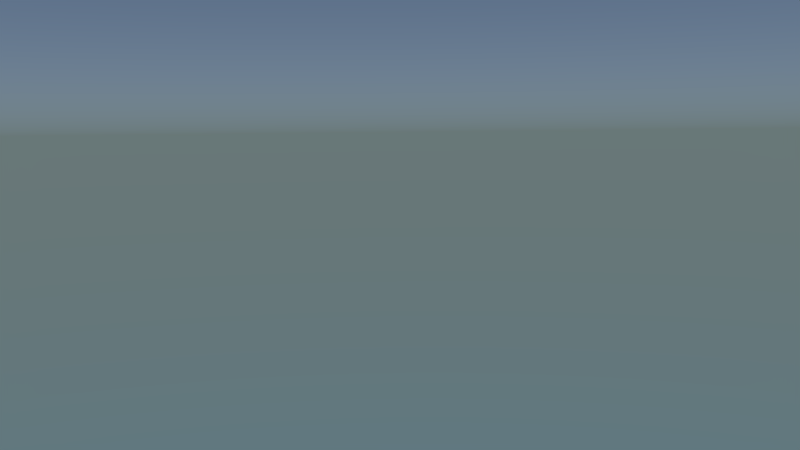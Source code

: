 # Source: hr-02-near.blend  (saved by Blender 2.76.0; exported with 4.5.12 LTS)
import bpy
from mathutils import Matrix  # noqa: F401  (used for matrix-valued properties, if any)

bpy.ops.wm.read_factory_settings(use_empty=True)
scene = bpy.context.scene
scene.name = 'Scene'

# ---- collections
col_collection_1 = bpy.data.collections.new('Collection 1'); scene.collection.children.link(col_collection_1)
col_tree = bpy.data.collections.new('tree')  # instanced only; not linked into the scene
col_landscape = bpy.data.collections.new('landscape')  # instanced only; not linked into the scene
col_pot = bpy.data.collections.new('pot')  # instanced only; not linked into the scene
col_lake = bpy.data.collections.new('lake')  # instanced only; not linked into the scene
col_figure = bpy.data.collections.new('figure')  # instanced only; not linked into the scene

# ---- materials (node trees are filled in below, after node groups)
mat_material_001 = bpy.data.materials.new('Material.001')
mat_material_001.alpha_threshold = 0.0
mat_material_001.roughness = 0.5
mat_material = bpy.data.materials.new('Material')
mat_material.alpha_threshold = 0.0
mat_material.roughness = 0.5

# ---- material node trees
mat_material_001.use_nodes = True; mat_material_001.node_tree.nodes.clear()
_N = mat_material_001.node_tree.nodes; _L = mat_material_001.node_tree.links
n0 = _N.new('ShaderNodeOutputMaterial'); n0.name = 'Material Output'; n0.location = (300, 300)
n1 = _N.new('ShaderNodeEmission'); n1.name = 'Emission'; n1.location = (10, 300)
n1.inputs[0].default_value = (0.8, 0.8, 0.8, 1.0)
n1.inputs[1].default_value = 5.0
_L.new(n1.outputs[0], n0.inputs[0])
n0.is_active_output = True
mat_material.use_nodes = True; mat_material.node_tree.nodes.clear()
_N = mat_material.node_tree.nodes; _L = mat_material.node_tree.links
n0 = _N.new('ShaderNodeOutputMaterial'); n0.name = 'Material Output'; n0.location = (300, 300)
n1 = _N.new('ShaderNodeEmission'); n1.name = 'Emission'; n1.location = (10, 300)
n1.inputs[0].default_value = (0.8, 0.8, 0.8, 1.0)
n1.inputs[1].default_value = 10.0
_L.new(n1.outputs[0], n0.inputs[0])
n0.is_active_output = True

# ---- world
world_world = bpy.data.worlds.new('World'); scene.world = world_world
world_world.use_nodes = True; world_world.node_tree.nodes.clear()
_N = world_world.node_tree.nodes; _L = world_world.node_tree.links
n0 = _N.new('ShaderNodeOutputWorld'); n0.name = 'World Output'; n0.location = (300, 300)
n1 = _N.new('ShaderNodeBackground'); n1.name = 'Background'; n1.location = (10, 300)
n2 = _N.new('ShaderNodeTexSky'); n2.name = 'Sky Texture'; n2.location = (-190, 300)
n2.sky_type = 'HOSEK_WILKIE'
n2.sun_elevation = 1.571
_L.new(n1.outputs[0], n0.inputs[0])
_L.new(n2.outputs[0], n1.inputs[0])
n0.is_active_output = True
world_world.color = (0.05088, 0.05088, 0.05088)
world_world.use_sun_shadow = False
world_world.sun_shadow_jitter_overblur = 0.0
world_world.cycles.sampling_method = 'MANUAL'
world_world.cycles.sample_map_resolution = 256

# ---- cameras
cam_camera = bpy.data.cameras.new('Camera')
cam_camera.clip_end = 100.0
cam_camera.lens = 35.0
cam_camera.sensor_width = 32.0
cam_camera.sensor_height = 18.0
cam_camera.ortho_scale = 7.314
cam_camera.dof.focus_distance = 0.0

# ---- meshes
me_plane_001 = bpy.data.meshes.new('Plane.001')
me_plane_001.from_pydata([(-1.0, -1.0, 0.0), (1.0, -1.0, 0.0), (-1.0, 1.0, 0.0), (1.0, 1.0, 0.0)], [], [(0, 1, 3, 2)])
me_plane_001.materials.append(mat_material_001)
me_plane_001.use_remesh_preserve_volume = False
me_plane_001.use_remesh_preserve_attributes = False
me_plane_001.use_mirror_vertex_groups = False
me_plane_001.update()
me_plane = bpy.data.meshes.new('Plane')
me_plane.from_pydata([(-1.0, -1.0, 0.0), (1.0, -1.0, 0.0), (-1.0, 1.0, 0.0), (1.0, 1.0, 0.0)], [], [(0, 1, 3, 2)])
me_plane.materials.append(mat_material)
me_plane.use_remesh_preserve_volume = False
me_plane.use_remesh_preserve_attributes = False
me_plane.use_mirror_vertex_groups = False
me_plane.update()

# ---- objects
ob_plane_001 = bpy.data.objects.new('Plane.001', me_plane_001)
ob_plane = bpy.data.objects.new('Plane', me_plane)
ob_tree_009 = bpy.data.objects.new('tree.009', None)
ob_tree_008 = bpy.data.objects.new('tree.008', None)
ob_tree_007 = bpy.data.objects.new('tree.007', None)
ob_tree_006 = bpy.data.objects.new('tree.006', None)
ob_tree_005 = bpy.data.objects.new('tree.005', None)
ob_tree_004 = bpy.data.objects.new('tree.004', None)
ob_tree_003 = bpy.data.objects.new('tree.003', None)
ob_tree_002 = bpy.data.objects.new('tree.002', None)
ob_tree_001 = bpy.data.objects.new('tree.001', None)
ob_landscape = bpy.data.objects.new('landscape', None)
ob_tree = bpy.data.objects.new('tree', None)
ob_pot = bpy.data.objects.new('pot', None)
ob_lake = bpy.data.objects.new('lake', None)
ob_figure = bpy.data.objects.new('figure', None)
ob_camera = bpy.data.objects.new('Camera', cam_camera)

# ---- transforms, parenting, visibility, modifiers, constraints
ob_plane_001.location = (5.442, -6.185, 3.316)
ob_plane_001.rotation_euler = (0.0, 0.636, -0.8815)
ob_plane_001.lineart.crease_threshold = 0.0
ob_plane.location = (5.716, 3.703, 2.862)
ob_plane.rotation_euler = (0.0, 0.636, 0.5954)
ob_plane.lineart.crease_threshold = 0.0
ob_tree_009.location = (0.7713, 5.744, -0.05244)
ob_tree_009.scale = (0.1616, 0.1616, 0.1616)
ob_tree_009.empty_image_offset = (0.0, 0.0)
ob_tree_009.show_instancer_for_render = False
ob_tree_009.instance_type = 'COLLECTION'
ob_tree_009.lineart.crease_threshold = 0.0
ob_tree_008.location = (-0.7845, 5.353, 0.04664)
ob_tree_008.scale = (0.1616, 0.1616, 0.1616)
ob_tree_008.empty_image_offset = (0.0, 0.0)
ob_tree_008.show_instancer_for_render = False
ob_tree_008.instance_type = 'COLLECTION'
ob_tree_008.lineart.crease_threshold = 0.0
ob_tree_007.location = (2.617, 4.987, -0.02409)
ob_tree_007.scale = (0.1616, 0.1616, 0.1616)
ob_tree_007.empty_image_offset = (0.0, 0.0)
ob_tree_007.show_instancer_for_render = False
ob_tree_007.instance_type = 'COLLECTION'
ob_tree_007.lineart.crease_threshold = 0.0
ob_tree_006.location = (3.748, 4.945, 0.03673)
ob_tree_006.scale = (0.1616, 0.1616, 0.1616)
ob_tree_006.empty_image_offset = (0.0, 0.0)
ob_tree_006.show_instancer_for_render = False
ob_tree_006.instance_type = 'COLLECTION'
ob_tree_006.lineart.crease_threshold = 0.0
ob_tree_005.location = (4.872, -0.6679, -0.04844)
ob_tree_005.scale = (0.1496, 0.1496, 0.1496)
ob_tree_005.empty_image_offset = (0.0, 0.0)
ob_tree_005.show_instancer_for_render = False
ob_tree_005.instance_type = 'COLLECTION'
ob_tree_005.lineart.crease_threshold = 0.0
ob_tree_004.location = (5.618, -0.9831, 0.08469)
ob_tree_004.scale = (0.1608, 0.1608, 0.1608)
ob_tree_004.empty_image_offset = (0.0, 0.0)
ob_tree_004.show_instancer_for_render = False
ob_tree_004.instance_type = 'COLLECTION'
ob_tree_004.lineart.crease_threshold = 0.0
ob_tree_003.location = (5.407, 0.4399, -0.09705)
ob_tree_003.scale = (0.1908, 0.1908, 0.1908)
ob_tree_003.empty_image_offset = (0.0, 0.0)
ob_tree_003.show_instancer_for_render = False
ob_tree_003.instance_type = 'COLLECTION'
ob_tree_003.lineart.crease_threshold = 0.0
ob_tree_002.location = (5.287, 3.866, 0.1491)
ob_tree_002.scale = (0.1908, 0.1908, 0.1908)
ob_tree_002.empty_image_offset = (0.0, 0.0)
ob_tree_002.show_instancer_for_render = False
ob_tree_002.instance_type = 'COLLECTION'
ob_tree_002.lineart.crease_threshold = 0.0
ob_tree_001.location = (3.907, 2.02, -0.02482)
ob_tree_001.scale = (0.1732, 0.1732, 0.1732)
ob_tree_001.empty_image_offset = (0.0, 0.0)
ob_tree_001.show_instancer_for_render = False
ob_tree_001.instance_type = 'COLLECTION'
ob_tree_001.lineart.crease_threshold = 0.0
ob_landscape.location = (0.0, 0.0, 0.0)
ob_landscape.empty_image_offset = (0.0, 0.0)
ob_landscape.show_instancer_for_render = False
ob_landscape.instance_type = 'COLLECTION'
ob_landscape.lineart.crease_threshold = 0.0
ob_tree.location = (5.305, 2.432, -0.03371)
ob_tree.scale = (0.1908, 0.1908, 0.1908)
ob_tree.empty_image_offset = (0.0, 0.0)
ob_tree.show_instancer_for_render = False
ob_tree.instance_type = 'COLLECTION'
ob_tree.lineart.crease_threshold = 0.0
ob_pot.location = (0.6359, -0.7445, -0.5465)
ob_pot.scale = (0.2052, 0.2052, 0.2052)
ob_pot.empty_image_offset = (0.0, 0.0)
ob_pot.show_instancer_for_render = False
ob_pot.instance_type = 'COLLECTION'
ob_pot.lineart.crease_threshold = 0.0
ob_lake.location = (0.0, 0.0, 0.0)
ob_lake.empty_image_offset = (0.0, 0.0)
ob_lake.show_instancer_for_render = False
ob_lake.instance_type = 'COLLECTION'
ob_lake.lineart.crease_threshold = 0.0
ob_figure.location = (0.2048, -1.755, -0.7686)
ob_figure.rotation_euler = (0.0, -0.0, 0.8095)
ob_figure.scale = (0.7581, 0.7581, 0.7581)
ob_figure.empty_image_offset = (0.0, 0.0)
ob_figure.show_instancer_for_render = False
ob_figure.instance_type = 'COLLECTION'
ob_figure.lineart.crease_threshold = 0.0
ob_camera.location = (3.199, -2.973, 0.384)
ob_camera.rotation_euler = (1.466, 0.01043, 1.017)
ob_camera.scale = (1.0, 1.0, 1.0)
ob_camera.lock_rotations_4d = False
ob_camera.empty_display_type = 'ARROWS'
ob_camera.color = (0.0, 0.0, 0.0, 0.0)
ob_camera.display_type = 'WIRE'
ob_camera.lineart.crease_threshold = 0.0
ob_tree_009.instance_collection = col_tree
ob_tree_008.instance_collection = col_tree
ob_tree_007.instance_collection = col_tree
ob_tree_006.instance_collection = col_tree
ob_tree_005.instance_collection = col_tree
ob_tree_004.instance_collection = col_tree
ob_tree_003.instance_collection = col_tree
ob_tree_002.instance_collection = col_tree
ob_tree_001.instance_collection = col_tree
ob_landscape.instance_collection = col_landscape
ob_tree.instance_collection = col_tree
ob_pot.instance_collection = col_pot
ob_lake.instance_collection = col_lake
ob_figure.instance_collection = col_figure

# ---- collection membership
col_collection_1.objects.link(ob_plane_001)
col_collection_1.objects.link(ob_plane)
col_collection_1.objects.link(ob_tree_009)
col_collection_1.objects.link(ob_tree_008)
col_collection_1.objects.link(ob_tree_007)
col_collection_1.objects.link(ob_tree_006)
col_collection_1.objects.link(ob_tree_005)
col_collection_1.objects.link(ob_tree_004)
col_collection_1.objects.link(ob_tree_003)
col_collection_1.objects.link(ob_tree_002)
col_collection_1.objects.link(ob_tree_001)
col_collection_1.objects.link(ob_landscape)
col_collection_1.objects.link(ob_tree)
col_collection_1.objects.link(ob_pot)
col_collection_1.objects.link(ob_lake)
col_collection_1.objects.link(ob_figure)
col_collection_1.objects.link(ob_camera)

# ---- scene / render settings (as saved in the file)
scene.camera = ob_camera
scene.frame_start = 60; scene.frame_end = 135; scene.frame_set(60)
scene.render.engine = 'CYCLES'
scene.render.fps = 30
scene.render.dither_intensity = 0.0
scene.render.use_border = True
scene.cycles.use_denoising = False
scene.cycles.samples = 40
scene.cycles.sampling_pattern = 'TABULATED_SOBOL'
scene.cycles.light_sampling_threshold = 0.0
scene.cycles.use_adaptive_sampling = False
scene.cycles.use_light_tree = False
scene.cycles.blur_glossy = 0.0
scene.cycles.pixel_filter_type = 'GAUSSIAN'
scene.cycles.sample_clamp_indirect = 0.0
scene.view_settings.view_transform = 'Standard'
bpy.context.view_layer.update()
